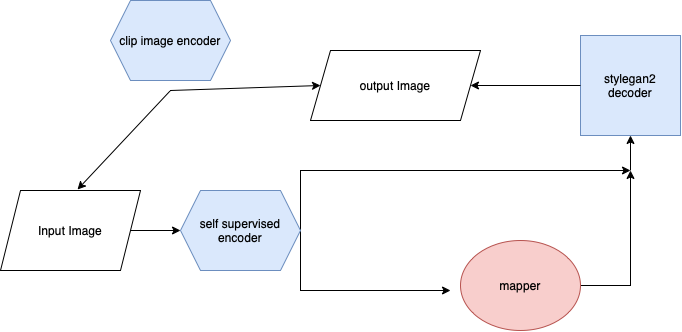

The diagram above was exported from draw.io. Its source (the exported page's mxGraphModel, read from the mxfile embedded in the PNG):
<mxGraphModel dx="773" dy="642" grid="1" gridSize="10" guides="1" tooltips="1" connect="1" arrows="1" fold="1" page="1" pageScale="1" pageWidth="850" pageHeight="1100" math="0" shadow="0">
  <root>
    <mxCell id="0" />
    <mxCell id="1" parent="0" />
    <mxCell id="HdPu6HjUBDh4MX_Zh8om-1" value="Input Image" style="shape=parallelogram;perimeter=parallelogramPerimeter;whiteSpace=wrap;html=1;fixedSize=1;" parent="1" vertex="1">
      <mxGeometry x="30" y="300" width="140" height="80" as="geometry" />
    </mxCell>
    <mxCell id="HdPu6HjUBDh4MX_Zh8om-4" style="edgeStyle=orthogonalEdgeStyle;rounded=0;orthogonalLoop=1;jettySize=auto;html=1;exitX=1;exitY=0.5;exitDx=0;exitDy=0;" parent="1" source="HdPu6HjUBDh4MX_Zh8om-2" edge="1">
      <mxGeometry relative="1" as="geometry">
        <mxPoint x="660" y="280" as="targetPoint" />
        <Array as="points">
          <mxPoint x="350" y="280" />
          <mxPoint x="470" y="280" />
        </Array>
      </mxGeometry>
    </mxCell>
    <mxCell id="HdPu6HjUBDh4MX_Zh8om-5" style="edgeStyle=orthogonalEdgeStyle;rounded=0;orthogonalLoop=1;jettySize=auto;html=1;exitX=1;exitY=0.5;exitDx=0;exitDy=0;" parent="1" source="HdPu6HjUBDh4MX_Zh8om-2" edge="1">
      <mxGeometry relative="1" as="geometry">
        <mxPoint x="480" y="400" as="targetPoint" />
        <Array as="points">
          <mxPoint x="350" y="400" />
          <mxPoint x="470" y="400" />
        </Array>
      </mxGeometry>
    </mxCell>
    <mxCell id="HdPu6HjUBDh4MX_Zh8om-2" value="self supervised encoder" style="shape=hexagon;perimeter=hexagonPerimeter2;whiteSpace=wrap;html=1;fixedSize=1;fillColor=#dae8fc;strokeColor=#6c8ebf;" parent="1" vertex="1">
      <mxGeometry x="210" y="300" width="120" height="80" as="geometry" />
    </mxCell>
    <mxCell id="HdPu6HjUBDh4MX_Zh8om-3" value="" style="endArrow=classic;html=1;rounded=0;entryX=0;entryY=0.5;entryDx=0;entryDy=0;exitX=1;exitY=0.5;exitDx=0;exitDy=0;" parent="1" source="HdPu6HjUBDh4MX_Zh8om-1" target="HdPu6HjUBDh4MX_Zh8om-2" edge="1">
      <mxGeometry width="50" height="50" relative="1" as="geometry">
        <mxPoint x="160" y="350" as="sourcePoint" />
        <mxPoint x="210" y="300" as="targetPoint" />
      </mxGeometry>
    </mxCell>
    <mxCell id="HdPu6HjUBDh4MX_Zh8om-7" style="edgeStyle=orthogonalEdgeStyle;rounded=0;orthogonalLoop=1;jettySize=auto;html=1;exitX=1;exitY=0.5;exitDx=0;exitDy=0;" parent="1" source="HdPu6HjUBDh4MX_Zh8om-6" edge="1">
      <mxGeometry relative="1" as="geometry">
        <mxPoint x="660" y="280" as="targetPoint" />
      </mxGeometry>
    </mxCell>
    <mxCell id="HdPu6HjUBDh4MX_Zh8om-6" value="mapper" style="ellipse;whiteSpace=wrap;html=1;fillColor=#f8cecc;strokeColor=#b85450;" parent="1" vertex="1">
      <mxGeometry x="490" y="350" width="120" height="90" as="geometry" />
    </mxCell>
    <mxCell id="HdPu6HjUBDh4MX_Zh8om-8" value="" style="endArrow=classic;html=1;rounded=0;" parent="1" target="HdPu6HjUBDh4MX_Zh8om-9" edge="1">
      <mxGeometry width="50" height="50" relative="1" as="geometry">
        <mxPoint x="660" y="280" as="sourcePoint" />
        <mxPoint x="660" y="200" as="targetPoint" />
      </mxGeometry>
    </mxCell>
    <mxCell id="HdPu6HjUBDh4MX_Zh8om-9" value="stylegan2 decoder" style="whiteSpace=wrap;html=1;aspect=fixed;fillColor=#dae8fc;strokeColor=#6c8ebf;" parent="1" vertex="1">
      <mxGeometry x="610" y="145" width="100" height="100" as="geometry" />
    </mxCell>
    <mxCell id="HdPu6HjUBDh4MX_Zh8om-11" value="output Image" style="shape=parallelogram;perimeter=parallelogramPerimeter;whiteSpace=wrap;html=1;fixedSize=1;" parent="1" vertex="1">
      <mxGeometry x="340" y="160" width="170" height="70" as="geometry" />
    </mxCell>
    <mxCell id="HdPu6HjUBDh4MX_Zh8om-13" value="" style="endArrow=classic;html=1;rounded=0;exitX=0;exitY=0.5;exitDx=0;exitDy=0;entryX=1;entryY=0.5;entryDx=0;entryDy=0;" parent="1" source="HdPu6HjUBDh4MX_Zh8om-9" target="HdPu6HjUBDh4MX_Zh8om-11" edge="1">
      <mxGeometry width="50" height="50" relative="1" as="geometry">
        <mxPoint x="400" y="440" as="sourcePoint" />
        <mxPoint x="330" y="380" as="targetPoint" />
        <Array as="points" />
      </mxGeometry>
    </mxCell>
    <mxCell id="HdPu6HjUBDh4MX_Zh8om-14" value="" style="endArrow=classic;startArrow=classic;html=1;rounded=0;entryX=0;entryY=0.5;entryDx=0;entryDy=0;exitX=0.55;exitY=-0.012;exitDx=0;exitDy=0;exitPerimeter=0;" parent="1" source="HdPu6HjUBDh4MX_Zh8om-1" target="HdPu6HjUBDh4MX_Zh8om-11" edge="1">
      <mxGeometry width="50" height="50" relative="1" as="geometry">
        <mxPoint x="400" y="440" as="sourcePoint" />
        <mxPoint x="450" y="390" as="targetPoint" />
        <Array as="points">
          <mxPoint x="200" y="200" />
        </Array>
      </mxGeometry>
    </mxCell>
    <mxCell id="WyZF_5J6o3hzEJbJ_drH-1" value="clip image encoder" style="shape=hexagon;perimeter=hexagonPerimeter2;whiteSpace=wrap;html=1;fixedSize=1;fillColor=#dae8fc;strokeColor=#6c8ebf;" vertex="1" parent="1">
      <mxGeometry x="140" y="110" width="120" height="80" as="geometry" />
    </mxCell>
  </root>
</mxGraphModel>